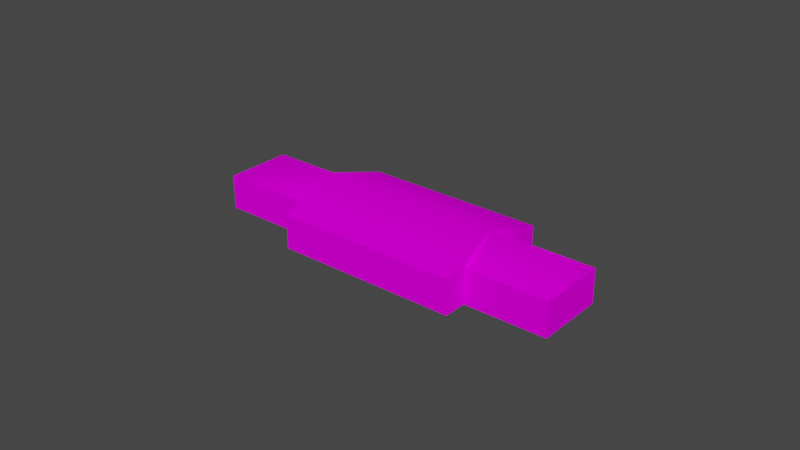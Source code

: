 # Source: object.blend  (saved by Blender 2.82.7; exported with 4.5.12 LTS)
import bpy
from mathutils import Matrix  # noqa: F401  (used for matrix-valued properties, if any)

bpy.ops.wm.read_factory_settings(use_empty=True)
scene = bpy.context.scene
scene.name = 'Scene'

# ---- collections
col_collection = bpy.data.collections.new('Collection'); scene.collection.children.link(col_collection)

# ---- images (referenced by path relative to the original .blend; pixels are not part of the script)
import os
ASSET_DIR = os.environ.get("B2B_ASSET_DIR", "")  # directory of the original .blend (textures are referenced by path, not embedded)
HERE = os.path.dirname(os.path.abspath(__file__))  # packed textures are extracted next to this script under _unpacked/

def load_image(name, relpath, width, height, colorspace="sRGB"):
    """Load a texture the original file referenced (path relative to the .blend, or extracted next to this script)."""
    p = next((c for c in (os.path.join(HERE, relpath), os.path.join(ASSET_DIR, relpath)) if relpath and os.path.exists(c)), "")
    if p:
        img = bpy.data.images.load(p, check_existing=True)
        img.name = name
    else:  # same state as the original file: an image datablock whose file is absent (Cycles renders it pink)
        img = bpy.data.images.new(name, width, height)
        img.source = "FILE"
        img.filepath = "//" + (relpath or name)
    img.colorspace_settings.name = colorspace
    return img
img_naps_barracksgrey_png = load_image('NAPS_barracksgrey.png', 'NAPS_barracksgrey.png', 1024, 1024, 'sRGB')

# ---- materials (node trees are filled in below, after node groups)
mat_default_009 = bpy.data.materials.new('Default.009')
mat_default_009.use_transparent_shadow = False
mat_default_009.diffuse_color = (1.0, 1.0, 1.0, 1.0)
mat_default_009.roughness = 0.0
mat_default_009.specular_intensity = 0.0

# ---- node groups
ng_auto_smooth = bpy.data.node_groups.new('Auto Smooth', 'GeometryNodeTree')
_s = ng_auto_smooth.interface.new_socket(name='Geometry', in_out='OUTPUT', socket_type='NodeSocketGeometry')
_s = ng_auto_smooth.interface.new_socket(name='Geometry', in_out='INPUT', socket_type='NodeSocketGeometry')
_s = ng_auto_smooth.interface.new_socket(name='Angle', in_out='INPUT', socket_type='NodeSocketFloat')
_s.subtype = 'ANGLE'
_s.min_value = 0.0
_s.max_value = 3.142
ng_auto_smooth.is_modifier = True
_N = ng_auto_smooth.nodes; _L = ng_auto_smooth.links
n0 = _N.new('NodeGroupOutput'); n0.name = 'Group Output'; n0.location = (480, -100)
n1 = _N.new('NodeGroupInput'); n1.name = 'Group Input'; n1.location = (-420, -300)
n2 = _N.new('NodeGroupInput'); n2.name = 'Group Input.001'; n2.location = (-60, -100)
n3 = _N.new('GeometryNodeSetShadeSmooth'); n3.name = 'Set Shade Smooth'; n3.location = (120, -100)
n3.domain = 'EDGE'
n4 = _N.new('GeometryNodeSetShadeSmooth'); n4.name = 'Set Shade Smooth.001'; n4.location = (300, -100)
n5 = _N.new('GeometryNodeInputMeshEdgeAngle'); n5.name = 'Edge Angle'; n5.location = (-420, -220)
n6 = _N.new('GeometryNodeInputEdgeSmooth'); n6.name = 'Is Edge Smooth'; n6.location = (-60, -160)
n7 = _N.new('GeometryNodeInputShadeSmooth'); n7.name = 'Is Face Smooth'; n7.location = (-240, -340)
n8 = _N.new('FunctionNodeBooleanMath'); n8.name = 'Boolean Math'; n8.location = (-60, -220)
n9 = _N.new('FunctionNodeCompare'); n9.name = 'Compare'; n9.location = (-240, -180)
n9.operation = 'LESS_EQUAL'
_L.new(n5.outputs[0], n9.inputs[0])
_L.new(n4.outputs[0], n0.inputs[0])
_L.new(n1.outputs[1], n9.inputs[1])
_L.new(n9.outputs[0], n8.inputs[0])
_L.new(n7.outputs[0], n8.inputs[1])
_L.new(n2.outputs[0], n3.inputs[0])
_L.new(n6.outputs[0], n3.inputs[1])
_L.new(n3.outputs[0], n4.inputs[0])
_L.new(n8.outputs[0], n3.inputs[2])
n0.is_active_output = True

# ---- material node trees
mat_default_009.use_nodes = True; mat_default_009.node_tree.nodes.clear()
_N = mat_default_009.node_tree.nodes; _L = mat_default_009.node_tree.links
n0 = _N.new('ShaderNodeOutputMaterial'); n0.name = 'Material Output'; n0.location = (300, 300)
n1 = _N.new('ShaderNodeBsdfPrincipled'); n1.name = 'Principled BSDF'; n1.location = (10, 300)
n1.distribution = 'GGX'
n1.subsurface_method = 'BURLEY'
n1.inputs[3].default_value = 1.45
n1.inputs[13].default_value = 0.0
n1.inputs[27].default_value = (0.0, 0.0, 0.0, 1.0)
n1.inputs[28].default_value = 1.0
n2 = _N.new('ShaderNodeTexImage'); n2.name = 'Image Texture'; n2.location = (0, 0)
n2.image = img_naps_barracksgrey_png
_L.new(n1.outputs[0], n0.inputs[0])
_L.new(n2.outputs[0], n1.inputs[0])
n0.is_active_output = True

# ---- world
world_world = bpy.data.worlds.new('World'); scene.world = world_world
world_world.use_nodes = True; world_world.node_tree.nodes.clear()
_N = world_world.node_tree.nodes; _L = world_world.node_tree.links
n0 = _N.new('ShaderNodeOutputWorld'); n0.name = 'World Output'; n0.location = (300, 300)
n1 = _N.new('ShaderNodeBackground'); n1.name = 'Background'; n1.location = (10, 300)
n1.inputs[0].default_value = (0.05088, 0.05088, 0.05088, 1.0)
_L.new(n1.outputs[0], n0.inputs[0])
n0.is_active_output = True
world_world.color = (0.05088, 0.05088, 0.05088)
world_world.use_sun_shadow = False
world_world.sun_shadow_jitter_overblur = 0.0

# ---- meshes
me_poly_os_0_009 = bpy.data.meshes.new('poly_os=0.009')
me_poly_os_0_009.from_pydata([(27.6, 1.54, 6.211), (16.4, 6.62, 17.08), (6.292, 1.54, 26.9), (-19.47, 1.54, -8.85), (-24.08, 1.54, -4.371), (35.95, 1.54, 25.42), (22.3, 1.54, 11.36), (24.02, 1.54, 37.01), (-13.56, 6.62, -14.11), (-24.43, 1.54, -37.01), (-35.95, -6.62, -25.82), (-35.95, 1.54, -25.82), (-19.47, -6.62, -8.85), (-24.08, -6.62, -4.371), (35.95, -6.62, 25.42), (-2.283, 1.54, -24.56), (27.6, -6.62, 6.211), (-7.456, 1.54, -19.53), (10.36, 1.54, 22.95), (-7.456, -6.62, -19.53), (24.02, -6.62, 37.01), (22.3, -6.62, 11.36), (10.36, -6.62, 22.95), (-2.283, -6.62, -24.56), (6.292, -6.62, 26.9), (-24.43, -6.62, -37.01)], [], [(4, 2, 1, 8), (2, 18, 1), (1, 6, 0), (8, 11, 3), (8, 3, 4), (5, 14, 21, 6), (7, 1, 18), (5, 6, 1), (17, 9, 8), (12, 13, 4, 3), (7, 5, 1), (24, 2, 4, 13), (20, 7, 18, 22), (25, 10, 11, 9), (15, 17, 8), (12, 3, 11, 10), (0, 16, 23, 15), (24, 22, 18, 2), (23, 19, 17, 15), (21, 16, 0, 6), (0, 15, 8, 1), (20, 14, 5, 7), (9, 11, 8), (17, 19, 25, 9)])
me_poly_os_0_009.polygons.foreach_set('use_smooth', [True] * 24)
_uv = me_poly_os_0_009.uv_layers.new(name='UVMap')
_uv.uv.foreach_set('vector', [0.4833, 0.7038, 0.4833, 0.2642, 0.3322, 0.2642, 0.33, 0.7003, 0.7266, 0.1077, 0.7214, 0.1077, 0.7137, 0.1124, 0.8144, 0.1124, 0.822, 0.1077, 0.8287, 0.1077, 0.9653, 0.6704, 1.119, 0.2773, 1.119, 0.6647, 0.7135, 0.1143, 0.7207, 0.1097, 0.7266, 0.1097, 0.5966, 0.9931, 0.5966, 0.71, 1.276, 0.71, 1.276, 0.9931, 1.121, 0.6993, 0.9601, 0.3784, 1.121, 0.3784, 0.6387, 0.3222, 0.6387, 0.6431, 0.4806, 0.6431, 0.6347, 0.28, 0.6348, 0.679, 0.4774, 0.2859, 0.7434, 0.71, 0.9664, 0.71, 0.9664, 0.9931, 0.7434, 0.9931, 0.6634, 0.3428, 0.6634, 0.6062, 0.3429, 0.4762, 2.479, 0.71, 2.479, 0.9931, 0.9664, 0.9931, 0.9664, 0.71, 1.159, 0.71, 1.159, 0.9931, 0.4788, 0.9931, 0.4788, 0.71, 0.1862, 0.71, 0.7434, 0.71, 0.7434, 0.9931, 0.1862, 0.9931, 0.6994, 0.1056, 0.706, 0.1056, 0.7135, 0.1103, 1.564, 0.71, 1.564, 0.9931, 0.7434, 0.9931, 0.7434, 0.71, 0.8529, 0.9931, 0.8529, 0.71, 2.341, 0.71, 2.341, 0.9931, 0.4788, 0.71, 0.6756, 0.71, 0.6756, 0.9931, 0.4788, 0.9931, 0.3409, 0.71, 0.5911, 0.71, 0.5911, 0.9931, 0.3409, 0.9931, 0.5966, 0.71, 0.8529, 0.71, 0.8529, 0.9931, 0.5966, 0.9931, 0.4977, 0.2659, 0.4933, 0.6983, 0.33, 0.7003, 0.3322, 0.2642, 0.0193, 0.71, 0.5966, 0.71, 0.5966, 0.9931, 0.0193, 0.9931, 1.074, 0.4227, 1.074, 0.6769, 0.6855, 0.5519, 0.3409, 0.9931, 0.3409, 0.71, 1.186, 0.71, 1.186, 0.9931])
me_poly_os_0_009.materials.append(mat_default_009)
me_poly_os_0_009.use_remesh_fix_poles = True
me_poly_os_0_009.use_remesh_preserve_attributes = False
me_poly_os_0_009.use_mirror_vertex_groups = False
me_poly_os_0_009.update()

# ---- objects
ob_khsa_offices_obj = bpy.data.objects.new('KHSA_Offices.obj', None)
ob_default_lod = bpy.data.objects.new('Default LOD', None)
ob_poly_os_0_hard__blend_yes = bpy.data.objects.new('POLY_OS=0 HARD= BLEND=yes', me_poly_os_0_009)

# ---- transforms, parenting, visibility, modifiers, constraints
ob_khsa_offices_obj.location = (0.0, 0.0, 0.0)
ob_khsa_offices_obj.rotation_euler = (1.571, -0.0, 0.0)
ob_khsa_offices_obj.empty_display_size = 0.01
ob_khsa_offices_obj.lineart.crease_threshold = 0.0
ob_default_lod.parent = ob_khsa_offices_obj
ob_default_lod.location = (0.0, 0.0, 0.0)
ob_default_lod.empty_display_size = 0.01
ob_default_lod.lineart.crease_threshold = 0.0
ob_poly_os_0_hard__blend_yes.parent = ob_default_lod
ob_poly_os_0_hard__blend_yes.location = (0.0, 6.62, 0.0)
ob_poly_os_0_hard__blend_yes.rotation_euler = (-7.072e-08, 0.7992, -1.675e-07)
ob_poly_os_0_hard__blend_yes.show_transparent = True
ob_poly_os_0_hard__blend_yes.lineart.crease_threshold = 0.0
_m = ob_poly_os_0_hard__blend_yes.modifiers.new('Auto Smooth', 'NODES')
_m.node_group = ng_auto_smooth
_gi = [s.identifier for s in ng_auto_smooth.interface.items_tree if s.item_type == 'SOCKET' and s.in_out == 'INPUT']
_m[_gi[1]] = 0.7854  # Angle

# ---- collection membership
col_collection.objects.link(ob_khsa_offices_obj)
col_collection.objects.link(ob_default_lod)
col_collection.objects.link(ob_poly_os_0_hard__blend_yes)

# ---- scene / render settings (as saved in the file)
scene.frame_start = 1; scene.frame_end = 250; scene.frame_set(108)
scene.render.engine = 'BLENDER_EEVEE_NEXT'
scene.cycles.use_denoising = False
scene.cycles.samples = 128
scene.cycles.sampling_pattern = 'TABULATED_SOBOL'
scene.cycles.use_adaptive_sampling = False
scene.cycles.use_light_tree = False
scene.view_settings.view_transform = 'Filmic'
bpy.context.view_layer.update()

# ---- added for rendering (the .blend has no active camera and no usable light): camera, sun
cam_auto = bpy.data.cameras.new('AutoCamera')
cam_auto.lens = 50.0
cam_auto.sensor_width = 36.0
cam_auto.clip_end = 2379.05
ob_auto_camera = bpy.data.objects.new('AutoCamera', cam_auto)
scene.collection.objects.link(ob_auto_camera)
ob_auto_camera.location = (135.559, -162.671, 115.067)
ob_auto_camera.rotation_euler = (1.09748, -7.21219e-08, 0.694738)
scene.camera = ob_auto_camera
light_auto_sun = bpy.data.lights.new('AutoSun', 'SUN')
light_auto_sun.energy = 3.0
light_auto_sun.angle = 0.0523599
ob_auto_sun = bpy.data.objects.new('AutoSun', light_auto_sun)
scene.collection.objects.link(ob_auto_sun)
ob_auto_sun.rotation_euler = (0.872665, 0.174533, 0.523599)
bpy.context.view_layer.update()
